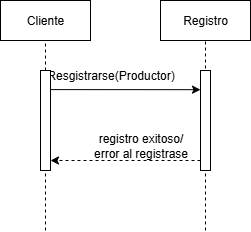

The diagram above was exported from draw.io. Its source (the exported page's mxGraphModel, read from the mxfile embedded in the PNG):
<mxGraphModel dx="586" dy="450" grid="1" gridSize="10" guides="1" tooltips="1" connect="1" arrows="1" fold="1" page="1" pageScale="1" pageWidth="827" pageHeight="1169" math="0" shadow="0" adaptiveColors="none">
  <root>
    <mxCell id="0" />
    <mxCell id="1" parent="0" />
    <mxCell id="8jxs0UrB-GMW02VDDL4i-13" value="" style="endArrow=none;dashed=1;html=1;rounded=0;entryX=0.5;entryY=1;entryDx=0;entryDy=0;" parent="1" target="ADFTX5Kgt4FP4v_WL64s-16" edge="1">
      <mxGeometry width="50" height="50" relative="1" as="geometry">
        <mxPoint x="355" y="360" as="sourcePoint" />
        <mxPoint x="360" y="130" as="targetPoint" />
        <Array as="points" />
      </mxGeometry>
    </mxCell>
    <mxCell id="ADFTX5Kgt4FP4v_WL64s-2" value="Cliente" style="rounded=0;whiteSpace=wrap;html=1;" parent="1" vertex="1">
      <mxGeometry x="150" y="130" width="90" height="40" as="geometry" />
    </mxCell>
    <mxCell id="ADFTX5Kgt4FP4v_WL64s-11" value="Resgistrarse(Productor)" style="text;html=1;align=center;verticalAlign=middle;resizable=0;points=[];autosize=1;strokeColor=none;fillColor=none;" parent="1" vertex="1">
      <mxGeometry x="185" y="190" width="150" height="30" as="geometry" />
    </mxCell>
    <mxCell id="ADFTX5Kgt4FP4v_WL64s-16" value="Registro" style="rounded=0;whiteSpace=wrap;html=1;" parent="1" vertex="1">
      <mxGeometry x="310" y="130" width="90" height="40" as="geometry" />
    </mxCell>
    <mxCell id="hAuQhNbAMyLduJBG2iI0-1" value="" style="endArrow=none;dashed=1;html=1;rounded=0;entryX=0.5;entryY=1;entryDx=0;entryDy=0;" parent="1" source="8jxs0UrB-GMW02VDDL4i-44" target="ADFTX5Kgt4FP4v_WL64s-2" edge="1">
      <mxGeometry width="50" height="50" relative="1" as="geometry">
        <mxPoint x="195" y="450" as="sourcePoint" />
        <mxPoint x="450" y="250" as="targetPoint" />
        <Array as="points" />
      </mxGeometry>
    </mxCell>
    <mxCell id="8jxs0UrB-GMW02VDDL4i-45" value="" style="endArrow=none;dashed=1;html=1;rounded=0;entryX=0.5;entryY=1;entryDx=0;entryDy=0;" parent="1" target="8jxs0UrB-GMW02VDDL4i-44" edge="1">
      <mxGeometry width="50" height="50" relative="1" as="geometry">
        <mxPoint x="195" y="360" as="sourcePoint" />
        <mxPoint x="195" y="100" as="targetPoint" />
        <Array as="points" />
      </mxGeometry>
    </mxCell>
    <mxCell id="8jxs0UrB-GMW02VDDL4i-44" value="" style="rounded=0;whiteSpace=wrap;html=1;" parent="1" vertex="1">
      <mxGeometry x="190" y="200" width="10" height="100" as="geometry" />
    </mxCell>
    <mxCell id="8jxs0UrB-GMW02VDDL4i-46" value="" style="rounded=0;whiteSpace=wrap;html=1;" parent="1" vertex="1">
      <mxGeometry x="350" y="200" width="10" height="100" as="geometry" />
    </mxCell>
    <mxCell id="8jxs0UrB-GMW02VDDL4i-47" value="" style="endArrow=classic;html=1;rounded=0;entryX=0;entryY=0.5;entryDx=0;entryDy=0;exitX=0.995;exitY=0.191;exitDx=0;exitDy=0;exitPerimeter=0;" parent="1" edge="1" source="8jxs0UrB-GMW02VDDL4i-44">
      <mxGeometry width="50" height="50" relative="1" as="geometry">
        <mxPoint x="60" y="219.17000000000002" as="sourcePoint" />
        <mxPoint x="350" y="219.17000000000002" as="targetPoint" />
      </mxGeometry>
    </mxCell>
    <mxCell id="8jxs0UrB-GMW02VDDL4i-53" value="registro exitoso/&lt;div&gt;error al registrase&lt;/div&gt;" style="text;html=1;align=center;verticalAlign=middle;resizable=0;points=[];autosize=1;strokeColor=none;fillColor=none;" parent="1" vertex="1">
      <mxGeometry x="230" y="255" width="120" height="40" as="geometry" />
    </mxCell>
    <mxCell id="8jxs0UrB-GMW02VDDL4i-54" value="" style="endArrow=classic;html=1;rounded=0;dashed=1;exitX=0;exitY=0.75;exitDx=0;exitDy=0;" parent="1" edge="1">
      <mxGeometry relative="1" as="geometry">
        <mxPoint x="350" y="290" as="sourcePoint" />
        <mxPoint x="200" y="290" as="targetPoint" />
      </mxGeometry>
    </mxCell>
  </root>
</mxGraphModel>